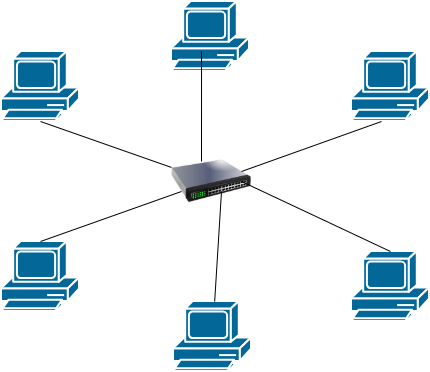

The diagram above was exported from draw.io. Its source (the exported page's mxGraphModel, read from the mxfile embedded in the PNG):
<mxGraphModel dx="915" dy="465" grid="1" gridSize="10" guides="1" tooltips="1" connect="1" arrows="1" fold="1" page="1" pageScale="1" pageWidth="850" pageHeight="1100" math="0" shadow="0">
  <root>
    <mxCell id="0" />
    <mxCell id="1" parent="0" />
    <mxCell id="4OAGkFeMsXtdIVe04Jo9-1" parent="1" style="image;html=1;image=img/lib/clip_art/networking/Switch_128x128.png;labelPerimeter=1;" value="" vertex="1">
      <mxGeometry height="80" width="80" x="340" y="190" as="geometry" />
    </mxCell>
    <mxCell id="4OAGkFeMsXtdIVe04Jo9-2" parent="1" style="sketch=0;html=1;pointerEvents=1;dashed=0;fillColor=#036897;strokeColor=#ffffff;strokeWidth=2;verticalLabelPosition=bottom;verticalAlign=top;align=center;outlineConnect=0;shape=mxgraph.cisco.computers_and_peripherals.pc;labelPerimeter=1;" value="" vertex="1">
      <mxGeometry height="70" width="78" x="170" y="100" as="geometry" />
    </mxCell>
    <mxCell id="4OAGkFeMsXtdIVe04Jo9-3" parent="1" style="sketch=0;html=1;pointerEvents=1;dashed=0;fillColor=#036897;strokeColor=#ffffff;strokeWidth=2;verticalLabelPosition=bottom;verticalAlign=top;align=center;outlineConnect=0;shape=mxgraph.cisco.computers_and_peripherals.pc;labelPerimeter=1;" value="" vertex="1">
      <mxGeometry height="70" width="78" x="340" y="50" as="geometry" />
    </mxCell>
    <mxCell id="4OAGkFeMsXtdIVe04Jo9-4" parent="1" style="sketch=0;html=1;pointerEvents=1;dashed=0;fillColor=#036897;strokeColor=#ffffff;strokeWidth=2;verticalLabelPosition=bottom;verticalAlign=top;align=center;outlineConnect=0;shape=mxgraph.cisco.computers_and_peripherals.pc;labelPerimeter=1;" value="" vertex="1">
      <mxGeometry height="70" width="78" x="520" y="100" as="geometry" />
    </mxCell>
    <mxCell id="4OAGkFeMsXtdIVe04Jo9-5" parent="1" style="sketch=0;html=1;pointerEvents=1;dashed=0;fillColor=#036897;strokeColor=#ffffff;strokeWidth=2;verticalLabelPosition=bottom;verticalAlign=top;align=center;outlineConnect=0;shape=mxgraph.cisco.computers_and_peripherals.pc;labelPerimeter=1;" value="" vertex="1">
      <mxGeometry height="70" width="78" x="170" y="290" as="geometry" />
    </mxCell>
    <mxCell id="4OAGkFeMsXtdIVe04Jo9-6" parent="1" style="sketch=0;html=1;pointerEvents=1;dashed=0;fillColor=#036897;strokeColor=#ffffff;strokeWidth=2;verticalLabelPosition=bottom;verticalAlign=top;align=center;outlineConnect=0;shape=mxgraph.cisco.computers_and_peripherals.pc;labelPerimeter=1;" value="" vertex="1">
      <mxGeometry height="70" width="78" x="342" y="350" as="geometry" />
    </mxCell>
    <mxCell id="4OAGkFeMsXtdIVe04Jo9-7" parent="1" style="sketch=0;html=1;pointerEvents=1;dashed=0;fillColor=#036897;strokeColor=#ffffff;strokeWidth=2;verticalLabelPosition=bottom;verticalAlign=top;align=center;outlineConnect=0;shape=mxgraph.cisco.computers_and_peripherals.pc;labelPerimeter=1;" value="" vertex="1">
      <mxGeometry height="70" width="78" x="520" y="300" as="geometry" />
    </mxCell>
    <mxCell id="4OAGkFeMsXtdIVe04Jo9-8" edge="1" parent="1" source="4OAGkFeMsXtdIVe04Jo9-1" style="endArrow=none;html=1;rounded=0;defaultLabelBackgroundColor=page;entryX=0.5;entryY=0;entryDx=0;entryDy=0;entryPerimeter=0;exitX=0.875;exitY=0.5;exitDx=0;exitDy=0;exitPerimeter=0;" target="4OAGkFeMsXtdIVe04Jo9-7" value="">
      <mxGeometry height="50" relative="1" width="50" as="geometry">
        <mxPoint x="400" y="220" as="sourcePoint" />
        <mxPoint x="530" y="260" as="targetPoint" />
      </mxGeometry>
    </mxCell>
    <mxCell id="4OAGkFeMsXtdIVe04Jo9-9" edge="1" parent="1" source="4OAGkFeMsXtdIVe04Jo9-6" style="endArrow=none;html=1;rounded=0;defaultLabelBackgroundColor=page;" value="">
      <mxGeometry height="50" relative="1" width="50" as="geometry">
        <mxPoint x="340" y="290" as="sourcePoint" />
        <mxPoint x="390" y="240" as="targetPoint" />
      </mxGeometry>
    </mxCell>
    <mxCell id="4OAGkFeMsXtdIVe04Jo9-10" edge="1" parent="1" source="4OAGkFeMsXtdIVe04Jo9-5" style="endArrow=none;html=1;rounded=0;defaultLabelBackgroundColor=page;exitX=0.5;exitY=0;exitDx=0;exitDy=0;exitPerimeter=0;" value="">
      <mxGeometry height="50" relative="1" width="50" as="geometry">
        <mxPoint x="300" y="290" as="sourcePoint" />
        <mxPoint x="350" y="240" as="targetPoint" />
      </mxGeometry>
    </mxCell>
    <mxCell id="4OAGkFeMsXtdIVe04Jo9-11" edge="1" parent="1" style="endArrow=none;html=1;rounded=0;defaultLabelBackgroundColor=page;entryX=0.385;entryY=0.714;entryDx=0;entryDy=0;entryPerimeter=0;" target="4OAGkFeMsXtdIVe04Jo9-3" value="">
      <mxGeometry height="50" relative="1" width="50" as="geometry">
        <mxPoint x="370" y="210" as="sourcePoint" />
        <mxPoint x="420" y="160" as="targetPoint" />
      </mxGeometry>
    </mxCell>
    <mxCell id="4OAGkFeMsXtdIVe04Jo9-12" edge="1" parent="1" source="4OAGkFeMsXtdIVe04Jo9-1" style="endArrow=none;html=1;rounded=0;defaultLabelBackgroundColor=page;entryX=0.5;entryY=1;entryDx=0;entryDy=0;entryPerimeter=0;" target="4OAGkFeMsXtdIVe04Jo9-2" value="">
      <mxGeometry height="50" relative="1" width="50" as="geometry">
        <mxPoint x="356" y="229.03999999999996" as="sourcePoint" />
        <mxPoint x="230" y="170" as="targetPoint" />
      </mxGeometry>
    </mxCell>
    <mxCell id="4OAGkFeMsXtdIVe04Jo9-13" edge="1" parent="1" source="4OAGkFeMsXtdIVe04Jo9-1" style="endArrow=none;html=1;rounded=0;defaultLabelBackgroundColor=page;exitX=0.875;exitY=0.375;exitDx=0;exitDy=0;exitPerimeter=0;" value="">
      <mxGeometry height="50" relative="1" width="50" as="geometry">
        <mxPoint x="500" y="220" as="sourcePoint" />
        <mxPoint x="550" y="170" as="targetPoint" />
      </mxGeometry>
    </mxCell>
  </root>
</mxGraphModel>